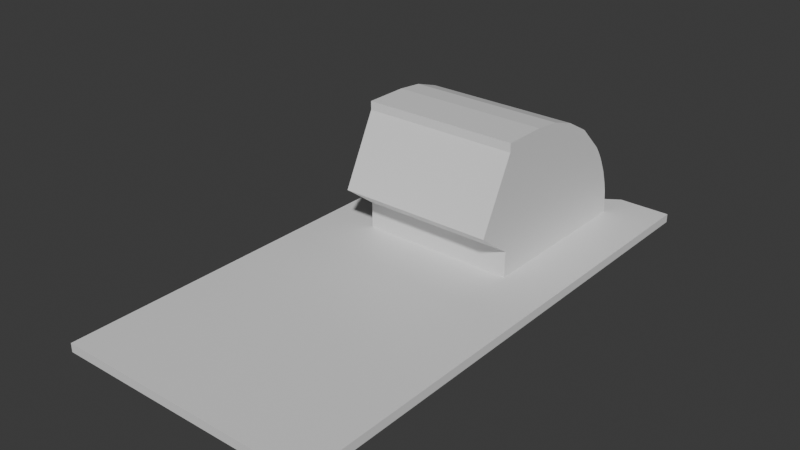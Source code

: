 # Source: Ridgeline_window_plug.blend  (saved by Blender 4.4.32; exported with 4.5.12 LTS)
import bpy
from mathutils import Matrix  # noqa: F401  (used for matrix-valued properties, if any)

bpy.ops.wm.read_factory_settings(use_empty=True)
scene = bpy.context.scene
scene.name = 'Scene'

# ---- collections
col_collection = bpy.data.collections.new('Collection'); scene.collection.children.link(col_collection)

# ---- materials (node trees are filled in below, after node groups)
mat_material = bpy.data.materials.new('Material')
mat_material.alpha_threshold = 0.0
mat_material.roughness = 0.5
mat_material.line_color = (0.0, 0.0, 0.0, 1.0)

# ---- material node trees
mat_material.use_nodes = True; mat_material.node_tree.nodes.clear()
_N = mat_material.node_tree.nodes; _L = mat_material.node_tree.links
n0 = _N.new('ShaderNodeOutputMaterial'); n0.name = 'Material Output'; n0.location = (300, 300)
n1 = _N.new('ShaderNodeBsdfPrincipled'); n1.name = 'Principled BSDF'; n1.location = (10, 300)
n1.inputs[3].default_value = 1.45
_L.new(n1.outputs[0], n0.inputs[0])
n0.is_active_output = True

# ---- world
world_world = bpy.data.worlds.new('World'); scene.world = world_world
world_world.use_nodes = True; world_world.node_tree.nodes.clear()
_N = world_world.node_tree.nodes; _L = world_world.node_tree.links
n0 = _N.new('ShaderNodeOutputWorld'); n0.name = 'World Output'; n0.location = (300, 300)
n1 = _N.new('ShaderNodeBackground'); n1.name = 'Background'; n1.location = (10, 300)
n1.inputs[0].default_value = (0.05088, 0.05088, 0.05088, 1.0)
_L.new(n1.outputs[0], n0.inputs[0])
n0.is_active_output = True
world_world.color = (0.05088, 0.05088, 0.05088)
world_world.sun_shadow_jitter_overblur = 0.0

# ---- meshes
me_cube = bpy.data.meshes.new('Cube')
me_cube.from_pydata([(1.0, 1.0, 1.0), (1.0, 1.0, 0.5), (1.0, -1.0, 1.0), (1.0, -1.0, 0.5), (-1.0, 1.0, 1.0), (-1.0, 1.0, 0.5), (-1.0, -1.0, 1.0), (-1.0, -1.0, 0.5), (0.6, 1.0, 0.5), (0.6, 1.0, 1.0), (-0.6, 1.0, 0.5), (-0.6, 1.0, 1.0), (0.6, 0.8667, 1.0), (-0.6, 0.8667, 1.0), (0.6, 0.3667, 1.0), (-0.6, 0.3667, 1.0), (0.6, 0.2, 1.0), (-0.6, 0.2, 1.0), (-0.6, 0.3667, 8.5), (0.6, 0.3667, 8.5), (0.6, 0.2, 8.5), (-0.6, 0.2, 8.5), (0.6, 0.4667, 1.0), (-0.6, 0.4667, 1.0), (0.6, 0.5667, 1.0), (-0.6, 0.5667, 1.0), (0.6, 0.6667, 1.0), (-0.6, 0.6667, 1.0), (0.6, 0.7667, 1.0), (-0.6, 0.7667, 1.0), (0.6, 0.4667, 8.35), (0.6, 0.3667, 8.5), (-0.6, 0.4667, 8.35), (-0.6, 0.3667, 8.5), (0.6, 0.5667, 7.85), (0.6, 0.4667, 8.35), (-0.6, 0.5667, 7.85), (-0.6, 0.4667, 8.35), (0.6, 0.6667, 7.0), (0.6, 0.5667, 7.85), (-0.6, 0.6667, 7.0), (-0.6, 0.5667, 7.85), (0.6, 0.7667, 5.5), (0.6, 0.6667, 7.0), (-0.6, 0.7667, 5.5), (-0.6, 0.6667, 7.0), (0.6, 0.7833, 1.0), (-0.6, 0.7833, 1.0), (0.6, 0.8, 1.0), (-0.6, 0.8, 1.0), (0.6, 0.8167, 1.0), (-0.6, 0.8167, 1.0), (0.6, 0.8333, 1.0), (-0.6, 0.8333, 1.0), (0.6, 0.85, 1.0), (-0.6, 0.85, 1.0), (0.6, 0.8583, 1.0), (-0.6, 0.8583, 1.0), (0.6, 0.7833, 5.15), (0.6, 0.7667, 5.5), (-0.6, 0.7833, 5.15), (-0.6, 0.7667, 5.5), (0.6, 0.8, 4.75), (0.6, 0.7833, 5.15), (-0.6, 0.8, 4.75), (-0.6, 0.7833, 5.15), (0.6, 0.8167, 4.25), (0.6, 0.8, 4.75), (-0.6, 0.8167, 4.25), (-0.6, 0.8, 4.75), (0.6, 0.8333, 3.7), (0.6, 0.8167, 4.25), (-0.6, 0.8333, 3.7), (-0.6, 0.8167, 4.25), (0.6, 0.85, 2.9), (0.6, 0.8333, 3.7), (-0.6, 0.85, 2.9), (-0.6, 0.8333, 3.7), (0.6, 0.8583, 2.35), (0.6, 0.85, 2.9), (-0.6, 0.8583, 2.35), (-0.6, 0.85, 2.9), (-0.6, 0.8667, 1.0), (0.6, 0.8667, 1.0), (0.6, 0.8583, 2.35), (-0.6, 0.8583, 2.35), (1.0, 1.0, 0.5), (-1.0, -1.0, 0.5), (1.0, -1.0, 0.5), (-1.0, 1.0, 0.5), (0.0, 1.0, -0.25), (0.0, 0.8667, 1.0), (0.0, 0.8667, 1.0), (0.3, 1.0, 0.0), (0.3, 0.8667, 1.0), (0.3, 0.8667, 1.0), (0.3, 1.0, -0.25), (-0.3, 1.0, 0.0), (-0.3, 0.8667, 1.0), (-0.3, 0.8667, 1.0), (-1.0, -1.0, 0.5), (1.0, 1.0, 0.5), (1.0, -1.0, 0.5), (-1.0, 1.0, 0.5), (0.6, -1.0, 0.5), (-0.6, -1.0, 0.5), (-0.3, 1.0, -0.25), (0.6, 0.8, -1.0), (0.6, 1.0, 1.0), (-0.6, 0.8, -1.0), (-0.6, 1.0, 1.0), (0.0, 0.8, -1.0), (0.0, 0.8667, 1.0), (0.3, 0.9, 1.0), (0.3, 0.8, -1.0), (-0.3, 0.8, -1.0), (-0.3, 0.9, 1.0), (1.0, 0.8, 0.5), (-1.0, 0.8, 0.5), (0.6, 0.2, 2.5), (-0.6, 0.2, 2.5), (-0.6, 0.3667, 3.0), (0.6, 0.3667, 3.0), (0.6, 0.06667, 4.0), (0.6, 0.3667, 4.5), (-0.6, 0.06667, 4.0), (-0.6, 0.3667, 4.5), (0.6, 0.2, 8.0), (0.6, 0.3667, 8.0), (-0.6, 0.2, 8.0), (-0.6, 0.3667, 8.0), (-1.0, -0.8, 0.5), (0.6, -0.8, -1.0), (-0.6, -0.8, -1.0), (1.0, -0.8, 0.5), (-1.0, -0.8, 0.5), (1.0, -0.8, 0.5), (-1.0, -0.8, 0.5), (1.0, -0.8, 0.5)], [(86, 1), (89, 5), (101, 86), (103, 89)], [(4, 103, 118, 137, 100, 6), (133, 100, 137), (16, 17, 15, 23, 25, 27, 29, 47, 49, 51, 53, 55, 57, 13, 110, 11, 4, 6, 2, 0, 9, 108, 12, 56, 54, 52, 50, 48, 46, 28, 26, 24, 22, 14), (127, 20, 21, 129), (130, 129, 21, 18), (127, 128, 19, 20), (24, 26, 38, 39), (29, 27, 45, 44), (23, 15, 33, 32), (14, 22, 30, 31), (25, 23, 37, 36), (22, 24, 34, 35), (27, 25, 41, 40), (26, 28, 42, 43), (132, 133, 109, 107), (53, 51, 73, 72), (55, 53, 77, 76), (132, 107, 117, 138), (101, 0, 2, 102, 138, 117), (98, 13, 82, 99), (47, 29, 61, 60), (28, 46, 58, 59), (49, 47, 65, 64), (46, 48, 62, 63), (51, 49, 69, 68), (48, 50, 66, 67), (50, 52, 70, 71), (52, 54, 74, 75), (57, 55, 81, 80), (54, 56, 78, 79), (13, 57, 85, 82), (56, 12, 83, 84), (133, 137, 118, 109), (134, 136, 88, 3), (94, 91, 92, 95), (113, 112, 91, 94), (108, 113, 94, 12), (18, 21, 20, 19), (32, 33, 31, 30), (36, 37, 35, 34), (40, 41, 39, 38), (44, 45, 43, 42), (12, 94, 95, 83), (60, 61, 59, 58), (64, 65, 63, 62), (68, 69, 67, 66), (72, 73, 71, 70), (76, 77, 75, 74), (80, 81, 79, 78), (92, 99, 82, 85, 84, 83, 95), (91, 98, 99, 92), (112, 116, 98, 91), (136, 138, 102, 88), (16, 14, 122, 119), (15, 17, 120, 121), (17, 16, 119, 120), (119, 122, 124, 123), (121, 120, 125, 126), (120, 119, 123, 125), (123, 124, 128, 127), (126, 125, 129, 130), (125, 123, 127, 129), (87, 100, 137, 135), (7, 87, 135, 131), (116, 110, 13, 82, 99, 98), (109, 118, 103), (117, 107, 101), (138, 3, 134, 102, 132), (133, 132, 104, 105), (104, 132, 102), (100, 133, 105), (100, 105, 104, 102, 2, 6), (10, 5, 4, 11), (10, 109, 103, 5), (109, 10, 106, 115), (97, 106, 10, 11), (90, 106, 97), (115, 106, 90, 111), (114, 111, 90, 96), (107, 114, 96, 8), (93, 9, 8, 96), (93, 96, 90), (8, 1, 107), (9, 0, 1, 8), (97, 11, 116), (116, 112, 97), (90, 97, 112), (93, 90, 112), (113, 93, 112), (113, 108, 93)])
_uv = me_cube.uv_layers.new(name='UVMap')
_uv.uv.foreach_set('vector', [0.625, 0.25, 0.5625, 0.25, 0.5625, 0.1875, 0.5625, 0.01563, 0.5625, 0.0, 0.625, 0.0, 0.0, 0.0, 0.0, 0.0, 0.0, 0.0, 0.75, 0.7188, 0.8125, 0.7188, 0.8125, 0.6875, 0.8125, 0.6563, 0.8125, 0.6406, 0.8125, 0.6328, 0.8125, 0.6289, 0.8125, 0.627, 0.8125, 0.626, 0.8125, 0.6255, 0.8125, 0.6252, 0.8125, 0.6251, 0.8125, 0.6251, 0.8125, 0.625, 0.8125, 0.5625, 0.8125, 0.5, 0.875, 0.5, 0.875, 0.75, 0.625, 0.75, 0.625, 0.5, 0.75, 0.5, 0.75, 0.5625, 0.75, 0.625, 0.75, 0.6251, 0.75, 0.6251, 0.75, 0.6252, 0.75, 0.6255, 0.75, 0.626, 0.75, 0.627, 0.75, 0.6289, 0.75, 0.6328, 0.75, 0.6406, 0.75, 0.6562, 0.75, 0.6875, 0.75, 0.7188, 0.75, 0.7188, 0.8125, 0.7188, 0.8125, 0.7188, 0.8125, 0.6875, 0.8125, 0.7188, 0.8125, 0.7188, 0.8125, 0.6875, 0.75, 0.7188, 0.75, 0.6875, 0.75, 0.6875, 0.75, 0.7188, 0.75, 0.6406, 0.75, 0.6328, 0.75, 0.6328, 0.75, 0.6406, 0.8125, 0.6289, 0.8125, 0.6328, 0.8125, 0.6328, 0.8125, 0.6289, 0.8125, 0.6563, 0.8125, 0.6875, 0.8125, 0.6875, 0.8125, 0.6563, 0.75, 0.6875, 0.75, 0.6562, 0.75, 0.6562, 0.75, 0.6875, 0.8125, 0.6406, 0.8125, 0.6563, 0.8125, 0.6563, 0.8125, 0.6406, 0.75, 0.6562, 0.75, 0.6406, 0.75, 0.6406, 0.75, 0.6562, 0.8125, 0.6328, 0.8125, 0.6406, 0.8125, 0.6406, 0.8125, 0.6328, 0.75, 0.6328, 0.75, 0.6289, 0.75, 0.6289, 0.75, 0.6328, 0.0, 0.0, 0.0, 0.0, 0.0, 0.0, 0.0, 0.0, 0.8125, 0.6252, 0.8125, 0.6255, 0.8125, 0.6255, 0.8125, 0.6252, 0.8125, 0.6251, 0.8125, 0.6252, 0.8125, 0.6252, 0.8125, 0.6251, 0.0, 0.0, 0.0, 0.0, 0.5625, 0.5625, 0.5625, 0.7344, 0.5625, 0.5, 0.625, 0.5, 0.625, 0.75, 0.5625, 0.75, 0.5625, 0.7344, 0.5625, 0.5625, 0.7969, 0.625, 0.8125, 0.625, 0.8125, 0.625, 0.7969, 0.625, 0.8125, 0.627, 0.8125, 0.6289, 0.8125, 0.6289, 0.8125, 0.627, 0.75, 0.6289, 0.75, 0.627, 0.75, 0.627, 0.75, 0.6289, 0.8125, 0.626, 0.8125, 0.627, 0.8125, 0.627, 0.8125, 0.626, 0.75, 0.627, 0.75, 0.626, 0.75, 0.626, 0.75, 0.627, 0.8125, 0.6255, 0.8125, 0.626, 0.8125, 0.626, 0.8125, 0.6255, 0.75, 0.626, 0.75, 0.6255, 0.75, 0.6255, 0.75, 0.626, 0.75, 0.6255, 0.75, 0.6252, 0.75, 0.6252, 0.75, 0.6255, 0.75, 0.6252, 0.75, 0.6251, 0.75, 0.6251, 0.75, 0.6252, 0.8125, 0.6251, 0.8125, 0.6251, 0.8125, 0.6251, 0.8125, 0.6251, 0.75, 0.6251, 0.75, 0.6251, 0.75, 0.6251, 0.75, 0.6251, 0.8125, 0.625, 0.8125, 0.6251, 0.8125, 0.6251, 0.8125, 0.625, 0.75, 0.6251, 0.75, 0.625, 0.75, 0.625, 0.75, 0.6251, 0.0, 0.0, 0.5625, 0.01563, 0.5625, 0.1875, 0.0, 0.0, 0.375, 0.7344, 0.5, 0.7344, 0.5, 0.75, 0.375, 0.75, 0.7656, 0.625, 0.7812, 0.625, 0.7812, 0.625, 0.7656, 0.625, 0.7656, 0.5625, 0.7812, 0.5625, 0.7812, 0.625, 0.7656, 0.625, 0.75, 0.5625, 0.7656, 0.5625, 0.7656, 0.625, 0.75, 0.625, 0.8125, 0.6875, 0.8125, 0.7188, 0.75, 0.7188, 0.75, 0.6875, 0.8125, 0.6563, 0.8125, 0.6875, 0.75, 0.6875, 0.75, 0.6562, 0.8125, 0.6406, 0.8125, 0.6563, 0.75, 0.6562, 0.75, 0.6406, 0.8125, 0.6328, 0.8125, 0.6406, 0.75, 0.6406, 0.75, 0.6328, 0.8125, 0.6289, 0.8125, 0.6328, 0.75, 0.6328, 0.75, 0.6289, 0.75, 0.625, 0.7656, 0.625, 0.7656, 0.625, 0.75, 0.625, 0.8125, 0.627, 0.8125, 0.6289, 0.75, 0.6289, 0.75, 0.627, 0.8125, 0.626, 0.8125, 0.627, 0.75, 0.627, 0.75, 0.626, 0.8125, 0.6255, 0.8125, 0.626, 0.75, 0.626, 0.75, 0.6255, 0.8125, 0.6252, 0.8125, 0.6255, 0.75, 0.6255, 0.75, 0.6252, 0.8125, 0.6251, 0.8125, 0.6252, 0.75, 0.6252, 0.75, 0.6251, 0.8125, 0.6251, 0.8125, 0.6251, 0.75, 0.6251, 0.75, 0.6251, 0.7812, 0.625, 0.7969, 0.625, 0.8125, 0.625, 0.8125, 0.6251, 0.75, 0.6251, 0.75, 0.625, 0.7656, 0.625, 0.7812, 0.625, 0.7969, 0.625, 0.7969, 0.625, 0.7812, 0.625, 0.7812, 0.5625, 0.7969, 0.5625, 0.7969, 0.625, 0.7812, 0.625, 0.5, 0.7344, 0.5625, 0.7344, 0.5625, 0.75, 0.5, 0.75, 0.75, 0.7188, 0.75, 0.6875, 0.75, 0.6875, 0.75, 0.7188, 0.8125, 0.6875, 0.8125, 0.7188, 0.8125, 0.7188, 0.8125, 0.6875, 0.8125, 0.7188, 0.75, 0.7188, 0.75, 0.7188, 0.8125, 0.7188, 0.75, 0.7188, 0.75, 0.6875, 0.75, 0.6875, 0.75, 0.7188, 0.8125, 0.6875, 0.8125, 0.7188, 0.8125, 0.7188, 0.8125, 0.6875, 0.8125, 0.7188, 0.75, 0.7188, 0.75, 0.7188, 0.8125, 0.7188, 0.75, 0.7188, 0.75, 0.6875, 0.75, 0.6875, 0.75, 0.7188, 0.8125, 0.6875, 0.8125, 0.7188, 0.8125, 0.7188, 0.8125, 0.6875, 0.8125, 0.7188, 0.75, 0.7188, 0.75, 0.7188, 0.8125, 0.7188, 0.5, 0.0, 0.5625, 0.0, 0.5625, 0.01563, 0.5, 0.01562, 0.375, 0.0, 0.5, 0.0, 0.5, 0.01562, 0.375, 0.01562, 0.0, 0.0, 0.0, 0.0, 0.0, 0.0, 0.0, 0.0, 0.0, 0.0, 0.0, 0.0, 0.0, 0.0, 0.5625, 0.1875, 0.5625, 0.25, 0.5625, 0.5625, 0.0, 0.0, 0.5625, 0.5, 0.5625, 0.7344, 0.375, 0.75, 0.375, 0.7344, 0.0, 0.0, 0.0, 0.0, 0.0, 0.0, 0.0, 0.0, 0.0, 0.0, 0.0, 0.0, 0.0, 0.0, 0.0, 0.0, 0.0, 0.0, 0.0, 0.0, 0.0, 0.0, 0.0, 0.0, 0.0, 0.0, 0.0, 0.0, 0.0, 0.0, 0.0, 0.0, 0.625, 0.75, 0.875, 0.75, 0.0, 0.0, 0.0, 0.0, 0.875, 0.5, 0.8125, 0.5, 0.0, 0.0, 0.0, 0.0, 0.5625, 0.25, 0.0, 0.0, 0.0, 0.0, 0.0, 0.0, 0.0, 0.0, 0.0, 0.0, 0.7969, 0.5, 0.0, 0.0, 0.0, 0.0, 0.8125, 0.5, 0.7812, 0.5, 0.0, 0.0, 0.7969, 0.5, 0.0, 0.0, 0.0, 0.0, 0.7812, 0.5, 0.0, 0.0, 0.0, 0.0, 0.0, 0.0, 0.7812, 0.5, 0.0, 0.0, 0.0, 0.0, 0.0, 0.0, 0.0, 0.0, 0.0, 0.0, 0.7656, 0.5, 0.75, 0.5, 0.0, 0.0, 0.0, 0.0, 0.7656, 0.5, 0.0, 0.0, 0.7812, 0.5, 0.0, 0.0, 0.0, 0.0, 0.0, 0.0, 0.75, 0.5, 0.625, 0.5, 0.0, 0.0, 0.0, 0.0, 0.7969, 0.5, 0.8125, 0.5, 0.0, 0.0, 0.0, 0.0, 0.7812, 0.5625, 0.7969, 0.5, 0.7812, 0.5, 0.7969, 0.5, 0.7812, 0.5625, 0.7656, 0.5, 0.7812, 0.5, 0.7812, 0.5625, 0.7656, 0.5625, 0.7656, 0.5, 0.7812, 0.5625, 0.7656, 0.5625, 0.75, 0.5625, 0.7656, 0.5])
me_cube.materials.append(mat_material)
me_cube.use_mirror_vertex_groups = False
me_cube.update()

# ---- objects
ob_cube = bpy.data.objects.new('Cube', me_cube)

# ---- transforms, parenting, visibility, modifiers, constraints
ob_cube.location = (0.0, 0.0, 2.0)
ob_cube.scale = (15.0, 30.0, 2.0)
ob_cube.lock_rotations_4d = False
ob_cube.empty_display_type = 'ARROWS'
ob_cube.lineart.crease_threshold = 0.0

# ---- collection membership
col_collection.objects.link(ob_cube)

# ---- scene / render settings (as saved in the file)
scene.frame_start = 1; scene.frame_end = 250; scene.frame_set(0)
scene.render.engine = 'BLENDER_EEVEE_NEXT'
scene.unit_settings.scale_length = 0.001
bpy.context.view_layer.update()

# ---- added for rendering (the .blend has no active camera and no usable light): camera, sun
cam_auto = bpy.data.cameras.new('AutoCamera')
cam_auto.lens = 50.0
cam_auto.sensor_width = 36.0
cam_auto.clip_end = 1132.1
ob_auto_camera = bpy.data.objects.new('AutoCamera', cam_auto)
scene.collection.objects.link(ob_auto_camera)
ob_auto_camera.location = (64.5075, -77.409, 61.106)
ob_auto_camera.rotation_euler = (1.09748, -7.21219e-08, 0.694738)
scene.camera = ob_auto_camera
light_auto_sun = bpy.data.lights.new('AutoSun', 'SUN')
light_auto_sun.energy = 3.0
light_auto_sun.angle = 0.0523599
ob_auto_sun = bpy.data.objects.new('AutoSun', light_auto_sun)
scene.collection.objects.link(ob_auto_sun)
ob_auto_sun.rotation_euler = (0.872665, 0.174533, 0.523599)
bpy.context.view_layer.update()
